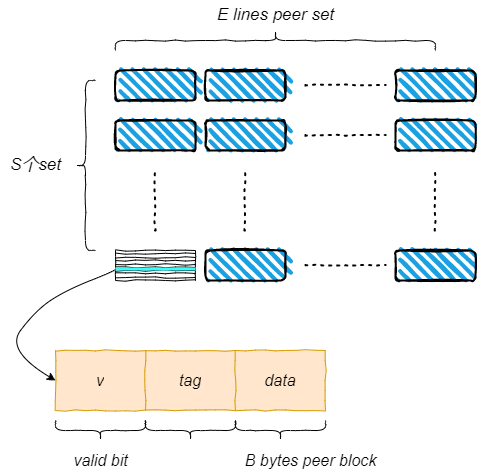

The diagram above was exported from draw.io. Its source (the exported page's mxGraphModel, read from the mxfile embedded in the PNG):
<mxGraphModel dx="1240" dy="657" grid="1" gridSize="10" guides="1" tooltips="1" connect="1" arrows="1" fold="1" page="1" pageScale="1" pageWidth="827" pageHeight="1169" math="0" shadow="0">
  <root>
    <mxCell id="0" />
    <mxCell id="1" parent="0" />
    <mxCell id="MvEKGWX4g-L-l9NvKauC-14" value="" style="rounded=1;whiteSpace=wrap;html=1;strokeWidth=2;fillWeight=4;hachureGap=8;hachureAngle=45;fillColor=#1ba1e2;sketch=1;comic=1;fontSize=16;" vertex="1" parent="1">
      <mxGeometry x="120" y="100" width="80" height="30" as="geometry" />
    </mxCell>
    <mxCell id="MvEKGWX4g-L-l9NvKauC-17" value="" style="rounded=1;whiteSpace=wrap;html=1;strokeWidth=2;fillWeight=4;hachureGap=8;hachureAngle=45;fillColor=#1ba1e2;sketch=1;comic=1;fontSize=16;" vertex="1" parent="1">
      <mxGeometry x="210" y="100" width="80" height="30" as="geometry" />
    </mxCell>
    <mxCell id="MvEKGWX4g-L-l9NvKauC-18" value="" style="rounded=1;whiteSpace=wrap;html=1;strokeWidth=2;fillWeight=4;hachureGap=8;hachureAngle=45;fillColor=#1ba1e2;sketch=1;comic=1;fontSize=16;" vertex="1" parent="1">
      <mxGeometry x="400" y="100" width="80" height="30" as="geometry" />
    </mxCell>
    <mxCell id="MvEKGWX4g-L-l9NvKauC-19" value="" style="endArrow=none;dashed=1;html=1;dashPattern=1 3;strokeWidth=2;rounded=0;fontSize=21;comic=1;" edge="1" parent="1">
      <mxGeometry width="50" height="50" relative="1" as="geometry">
        <mxPoint x="310" y="114.5" as="sourcePoint" />
        <mxPoint x="390" y="114.5" as="targetPoint" />
      </mxGeometry>
    </mxCell>
    <mxCell id="MvEKGWX4g-L-l9NvKauC-20" value="" style="rounded=1;whiteSpace=wrap;html=1;strokeWidth=2;fillWeight=4;hachureGap=8;hachureAngle=45;fillColor=#1ba1e2;sketch=1;comic=1;fontSize=16;" vertex="1" parent="1">
      <mxGeometry x="120" y="150" width="80" height="30" as="geometry" />
    </mxCell>
    <mxCell id="MvEKGWX4g-L-l9NvKauC-21" value="" style="rounded=1;whiteSpace=wrap;html=1;strokeWidth=2;fillWeight=4;hachureGap=8;hachureAngle=45;fillColor=#1ba1e2;sketch=1;comic=1;fontSize=16;" vertex="1" parent="1">
      <mxGeometry x="210" y="150" width="80" height="30" as="geometry" />
    </mxCell>
    <mxCell id="MvEKGWX4g-L-l9NvKauC-22" value="" style="rounded=1;whiteSpace=wrap;html=1;strokeWidth=2;fillWeight=4;hachureGap=8;hachureAngle=45;fillColor=#1ba1e2;sketch=1;comic=1;fontSize=16;" vertex="1" parent="1">
      <mxGeometry x="400" y="150" width="80" height="30" as="geometry" />
    </mxCell>
    <mxCell id="MvEKGWX4g-L-l9NvKauC-23" value="" style="endArrow=none;dashed=1;html=1;dashPattern=1 3;strokeWidth=2;rounded=0;fontSize=21;comic=1;" edge="1" parent="1">
      <mxGeometry width="50" height="50" relative="1" as="geometry">
        <mxPoint x="310" y="164.5" as="sourcePoint" />
        <mxPoint x="390" y="164.5" as="targetPoint" />
      </mxGeometry>
    </mxCell>
    <mxCell id="MvEKGWX4g-L-l9NvKauC-25" value="" style="rounded=1;whiteSpace=wrap;html=1;strokeWidth=2;fillWeight=4;hachureGap=8;hachureAngle=45;fillColor=#1ba1e2;sketch=1;comic=1;fontSize=16;" vertex="1" parent="1">
      <mxGeometry x="210" y="280" width="80" height="30" as="geometry" />
    </mxCell>
    <mxCell id="MvEKGWX4g-L-l9NvKauC-26" value="" style="rounded=1;whiteSpace=wrap;html=1;strokeWidth=2;fillWeight=4;hachureGap=8;hachureAngle=45;fillColor=#1ba1e2;sketch=1;comic=1;fontSize=16;" vertex="1" parent="1">
      <mxGeometry x="400" y="280" width="80" height="30" as="geometry" />
    </mxCell>
    <mxCell id="MvEKGWX4g-L-l9NvKauC-27" value="" style="endArrow=none;dashed=1;html=1;dashPattern=1 3;strokeWidth=2;rounded=0;fontSize=21;comic=1;" edge="1" parent="1">
      <mxGeometry width="50" height="50" relative="1" as="geometry">
        <mxPoint x="310" y="294.5" as="sourcePoint" />
        <mxPoint x="390" y="294.5" as="targetPoint" />
      </mxGeometry>
    </mxCell>
    <mxCell id="MvEKGWX4g-L-l9NvKauC-28" value="" style="endArrow=none;dashed=1;html=1;dashPattern=1 3;strokeWidth=2;rounded=0;comic=1;fontSize=21;" edge="1" parent="1">
      <mxGeometry width="50" height="50" relative="1" as="geometry">
        <mxPoint x="159.5" y="260" as="sourcePoint" />
        <mxPoint x="159.5" y="200" as="targetPoint" />
      </mxGeometry>
    </mxCell>
    <mxCell id="MvEKGWX4g-L-l9NvKauC-29" value="" style="endArrow=none;dashed=1;html=1;dashPattern=1 3;strokeWidth=2;rounded=0;comic=1;fontSize=21;" edge="1" parent="1">
      <mxGeometry width="50" height="50" relative="1" as="geometry">
        <mxPoint x="249.5" y="260" as="sourcePoint" />
        <mxPoint x="249.5" y="200" as="targetPoint" />
      </mxGeometry>
    </mxCell>
    <mxCell id="MvEKGWX4g-L-l9NvKauC-30" value="" style="endArrow=none;dashed=1;html=1;dashPattern=1 3;strokeWidth=2;rounded=0;comic=1;fontSize=21;" edge="1" parent="1">
      <mxGeometry width="50" height="50" relative="1" as="geometry">
        <mxPoint x="439.5" y="260" as="sourcePoint" />
        <mxPoint x="439.5" y="200" as="targetPoint" />
      </mxGeometry>
    </mxCell>
    <mxCell id="MvEKGWX4g-L-l9NvKauC-31" value="" style="shape=curlyBracket;whiteSpace=wrap;html=1;rounded=1;comic=1;fontSize=21;" vertex="1" parent="1">
      <mxGeometry x="80" y="110" width="20" height="170" as="geometry" />
    </mxCell>
    <mxCell id="MvEKGWX4g-L-l9NvKauC-32" value="" style="shape=curlyBracket;whiteSpace=wrap;html=1;rounded=1;comic=1;fontSize=21;direction=south;" vertex="1" parent="1">
      <mxGeometry x="120" y="60" width="320" height="20" as="geometry" />
    </mxCell>
    <mxCell id="MvEKGWX4g-L-l9NvKauC-33" value="S个set" style="text;html=1;resizable=0;autosize=1;align=center;verticalAlign=middle;points=[];fillColor=none;strokeColor=none;rounded=0;comic=1;fontSize=17;fontStyle=2" vertex="1" parent="1">
      <mxGeometry x="5" y="180" width="70" height="30" as="geometry" />
    </mxCell>
    <mxCell id="MvEKGWX4g-L-l9NvKauC-34" value="E lines peer set" style="text;html=1;resizable=0;autosize=1;align=center;verticalAlign=middle;points=[];fillColor=none;strokeColor=none;rounded=0;comic=1;fontSize=17;fontStyle=2" vertex="1" parent="1">
      <mxGeometry x="215" y="30" width="130" height="30" as="geometry" />
    </mxCell>
    <mxCell id="7X5tYbJd714W5t0z2Zds-1" value="" style="shape=table;startSize=0;container=1;collapsible=0;childLayout=tableLayout;fillColor=#ffe6cc;strokeColor=#d79b00;enumerate=0;comic=1;moveCells=0;treeMoving=0;treeFolding=0;resizeHeight=0;movableLabel=0;backgroundOutline=0;autosize=0;fixDash=0;snapToPoint=0;perimeter=parallelogramPerimeter;portConstraintRotation=0;noLabel=0;separatorColor=#33FFFF;fontStyle=2;fontSize=16;" vertex="1" parent="1">
      <mxGeometry x="60" y="380" width="270" height="60" as="geometry" />
    </mxCell>
    <mxCell id="7X5tYbJd714W5t0z2Zds-2" value="" style="shape=tableRow;horizontal=0;startSize=0;swimlaneHead=0;swimlaneBody=0;top=0;left=0;bottom=0;right=0;collapsible=0;dropTarget=0;fillColor=none;points=[[0,0.5],[1,0.5]];portConstraint=eastwest;fontStyle=2;fontSize=16;" vertex="1" parent="7X5tYbJd714W5t0z2Zds-1">
      <mxGeometry width="270" height="60" as="geometry" />
    </mxCell>
    <mxCell id="7X5tYbJd714W5t0z2Zds-3" value="v" style="shape=partialRectangle;html=1;whiteSpace=wrap;connectable=0;overflow=hidden;fillColor=none;top=0;left=0;bottom=0;right=0;pointerEvents=1;fontStyle=2;fontSize=16;" vertex="1" parent="7X5tYbJd714W5t0z2Zds-2">
      <mxGeometry width="90" height="60" as="geometry">
        <mxRectangle width="90" height="60" as="alternateBounds" />
      </mxGeometry>
    </mxCell>
    <mxCell id="7X5tYbJd714W5t0z2Zds-4" value="tag" style="shape=partialRectangle;html=1;whiteSpace=wrap;connectable=0;overflow=hidden;fillColor=none;top=0;left=0;bottom=0;right=0;pointerEvents=1;fontStyle=2;fontSize=16;" vertex="1" parent="7X5tYbJd714W5t0z2Zds-2">
      <mxGeometry x="90" width="90" height="60" as="geometry">
        <mxRectangle width="90" height="60" as="alternateBounds" />
      </mxGeometry>
    </mxCell>
    <mxCell id="7X5tYbJd714W5t0z2Zds-5" value="data" style="shape=partialRectangle;html=1;whiteSpace=wrap;connectable=0;overflow=hidden;fillColor=none;top=0;left=0;bottom=0;right=0;pointerEvents=1;fontStyle=2;fontSize=16;" vertex="1" parent="7X5tYbJd714W5t0z2Zds-2">
      <mxGeometry x="180" width="90" height="60" as="geometry">
        <mxRectangle width="90" height="60" as="alternateBounds" />
      </mxGeometry>
    </mxCell>
    <mxCell id="7X5tYbJd714W5t0z2Zds-6" value="" style="shape=curlyBracket;whiteSpace=wrap;html=1;rounded=1;comic=1;fontSize=16;direction=north;size=0.5;" vertex="1" parent="1">
      <mxGeometry x="60" y="450" width="90" height="20" as="geometry" />
    </mxCell>
    <mxCell id="7X5tYbJd714W5t0z2Zds-7" value="valid bit" style="text;html=1;resizable=0;autosize=1;align=center;verticalAlign=middle;points=[];fillColor=none;strokeColor=none;rounded=0;comic=1;fontSize=16;fontStyle=2" vertex="1" parent="1">
      <mxGeometry x="70" y="480" width="70" height="20" as="geometry" />
    </mxCell>
    <mxCell id="7X5tYbJd714W5t0z2Zds-8" value="" style="shape=curlyBracket;whiteSpace=wrap;html=1;rounded=1;comic=1;fontSize=16;direction=north;size=0.5;" vertex="1" parent="1">
      <mxGeometry x="150" y="450" width="90" height="20" as="geometry" />
    </mxCell>
    <mxCell id="7X5tYbJd714W5t0z2Zds-10" value="" style="shape=curlyBracket;whiteSpace=wrap;html=1;rounded=1;comic=1;fontSize=16;direction=north;size=0.5;" vertex="1" parent="1">
      <mxGeometry x="240" y="450" width="90" height="20" as="geometry" />
    </mxCell>
    <mxCell id="7X5tYbJd714W5t0z2Zds-11" value="B bytes peer block" style="text;html=1;resizable=0;autosize=1;align=center;verticalAlign=middle;points=[];fillColor=none;strokeColor=none;rounded=0;comic=1;fontSize=16;fontStyle=2" vertex="1" parent="1">
      <mxGeometry x="240" y="480" width="150" height="20" as="geometry" />
    </mxCell>
    <mxCell id="7X5tYbJd714W5t0z2Zds-62" value="" style="curved=1;endArrow=classic;html=1;rounded=0;comic=1;fontSize=17;fontColor=#00FFFF;exitX=0;exitY=0.5;exitDx=0;exitDy=0;" edge="1" parent="1" source="7X5tYbJd714W5t0z2Zds-54">
      <mxGeometry width="50" height="50" relative="1" as="geometry">
        <mxPoint x="30" y="350" as="sourcePoint" />
        <mxPoint x="60" y="410" as="targetPoint" />
        <Array as="points">
          <mxPoint x="120" y="300" />
          <mxPoint x="70" y="320" />
          <mxPoint x="40" y="340" />
          <mxPoint x="10" y="380" />
        </Array>
      </mxGeometry>
    </mxCell>
    <mxCell id="7X5tYbJd714W5t0z2Zds-43" value="" style="shape=table;startSize=0;container=1;collapsible=0;childLayout=tableLayout;comic=1;fontSize=17;" vertex="1" parent="1">
      <mxGeometry x="120" y="280" width="80" height="30" as="geometry" />
    </mxCell>
    <mxCell id="7X5tYbJd714W5t0z2Zds-44" value="" style="shape=tableRow;horizontal=0;startSize=0;swimlaneHead=0;swimlaneBody=0;top=0;left=0;bottom=0;right=0;collapsible=0;dropTarget=0;fillColor=none;points=[[0,0.5],[1,0.5]];portConstraint=eastwest;comic=1;fontSize=17;" vertex="1" parent="7X5tYbJd714W5t0z2Zds-43">
      <mxGeometry width="80" height="3" as="geometry" />
    </mxCell>
    <mxCell id="7X5tYbJd714W5t0z2Zds-45" value="" style="shape=partialRectangle;html=1;whiteSpace=wrap;connectable=0;overflow=hidden;fillColor=none;top=0;left=0;bottom=0;right=0;pointerEvents=1;comic=1;fontSize=17;" vertex="1" parent="7X5tYbJd714W5t0z2Zds-44">
      <mxGeometry width="80" height="3" as="geometry">
        <mxRectangle width="80" height="3" as="alternateBounds" />
      </mxGeometry>
    </mxCell>
    <mxCell id="7X5tYbJd714W5t0z2Zds-46" value="" style="shape=tableRow;horizontal=0;startSize=0;swimlaneHead=0;swimlaneBody=0;top=0;left=0;bottom=0;right=0;collapsible=0;dropTarget=0;fillColor=none;points=[[0,0.5],[1,0.5]];portConstraint=eastwest;comic=1;fontSize=17;" vertex="1" parent="7X5tYbJd714W5t0z2Zds-43">
      <mxGeometry y="3" width="80" height="4" as="geometry" />
    </mxCell>
    <mxCell id="7X5tYbJd714W5t0z2Zds-47" value="" style="shape=partialRectangle;html=1;whiteSpace=wrap;connectable=0;overflow=hidden;fillColor=none;top=0;left=0;bottom=0;right=0;pointerEvents=1;comic=1;fontSize=17;" vertex="1" parent="7X5tYbJd714W5t0z2Zds-46">
      <mxGeometry width="80" height="4" as="geometry">
        <mxRectangle width="80" height="4" as="alternateBounds" />
      </mxGeometry>
    </mxCell>
    <mxCell id="7X5tYbJd714W5t0z2Zds-48" value="" style="shape=tableRow;horizontal=0;startSize=0;swimlaneHead=0;swimlaneBody=0;top=0;left=0;bottom=0;right=0;collapsible=0;dropTarget=0;fillColor=none;points=[[0,0.5],[1,0.5]];portConstraint=eastwest;comic=1;fontSize=17;" vertex="1" parent="7X5tYbJd714W5t0z2Zds-43">
      <mxGeometry y="7" width="80" height="3" as="geometry" />
    </mxCell>
    <mxCell id="7X5tYbJd714W5t0z2Zds-49" value="" style="shape=partialRectangle;html=1;whiteSpace=wrap;connectable=0;overflow=hidden;fillColor=none;top=0;left=0;bottom=0;right=0;pointerEvents=1;comic=1;fontSize=17;" vertex="1" parent="7X5tYbJd714W5t0z2Zds-48">
      <mxGeometry width="80" height="3" as="geometry">
        <mxRectangle width="80" height="3" as="alternateBounds" />
      </mxGeometry>
    </mxCell>
    <mxCell id="7X5tYbJd714W5t0z2Zds-50" value="" style="shape=tableRow;horizontal=0;startSize=0;swimlaneHead=0;swimlaneBody=0;top=0;left=0;bottom=0;right=0;collapsible=0;dropTarget=0;fillColor=none;points=[[0,0.5],[1,0.5]];portConstraint=eastwest;comic=1;fontSize=17;" vertex="1" parent="7X5tYbJd714W5t0z2Zds-43">
      <mxGeometry y="10" width="80" height="4" as="geometry" />
    </mxCell>
    <mxCell id="7X5tYbJd714W5t0z2Zds-51" value="" style="shape=partialRectangle;html=1;whiteSpace=wrap;connectable=0;overflow=hidden;fillColor=none;top=0;left=0;bottom=0;right=0;pointerEvents=1;comic=1;fontSize=17;" vertex="1" parent="7X5tYbJd714W5t0z2Zds-50">
      <mxGeometry width="80" height="4" as="geometry">
        <mxRectangle width="80" height="4" as="alternateBounds" />
      </mxGeometry>
    </mxCell>
    <mxCell id="7X5tYbJd714W5t0z2Zds-52" value="" style="shape=tableRow;horizontal=0;startSize=0;swimlaneHead=0;swimlaneBody=0;top=0;left=0;bottom=0;right=0;collapsible=0;dropTarget=0;fillColor=none;points=[[0,0.5],[1,0.5]];portConstraint=eastwest;comic=1;fontSize=17;" vertex="1" parent="7X5tYbJd714W5t0z2Zds-43">
      <mxGeometry y="14" width="80" height="3" as="geometry" />
    </mxCell>
    <mxCell id="7X5tYbJd714W5t0z2Zds-53" value="" style="shape=partialRectangle;html=1;whiteSpace=wrap;connectable=0;overflow=hidden;fillColor=none;top=0;left=0;bottom=0;right=0;pointerEvents=1;comic=1;fontSize=17;" vertex="1" parent="7X5tYbJd714W5t0z2Zds-52">
      <mxGeometry width="80" height="3" as="geometry">
        <mxRectangle width="80" height="3" as="alternateBounds" />
      </mxGeometry>
    </mxCell>
    <mxCell id="7X5tYbJd714W5t0z2Zds-54" value="" style="shape=tableRow;horizontal=0;startSize=0;swimlaneHead=0;swimlaneBody=0;top=0;left=0;bottom=0;right=0;collapsible=0;dropTarget=0;fillColor=none;points=[[0,0.5],[1,0.5]];portConstraint=eastwest;comic=1;fontSize=17;" vertex="1" parent="7X5tYbJd714W5t0z2Zds-43">
      <mxGeometry y="17" width="80" height="3" as="geometry" />
    </mxCell>
    <mxCell id="7X5tYbJd714W5t0z2Zds-55" value="" style="shape=partialRectangle;html=1;whiteSpace=wrap;connectable=0;overflow=hidden;fillColor=#33FFFF;top=0;left=0;bottom=0;right=0;pointerEvents=1;comic=1;fontSize=17;labelBackgroundColor=#00FFFF;strokeColor=#006EAF;fontColor=#ffffff;" vertex="1" parent="7X5tYbJd714W5t0z2Zds-54">
      <mxGeometry width="80" height="3" as="geometry">
        <mxRectangle width="80" height="3" as="alternateBounds" />
      </mxGeometry>
    </mxCell>
    <mxCell id="7X5tYbJd714W5t0z2Zds-56" value="" style="shape=tableRow;horizontal=0;startSize=0;swimlaneHead=0;swimlaneBody=0;top=0;left=0;bottom=0;right=0;collapsible=0;dropTarget=0;fillColor=none;points=[[0,0.5],[1,0.5]];portConstraint=eastwest;comic=1;fontSize=17;labelBackgroundColor=#33FFFF;" vertex="1" parent="7X5tYbJd714W5t0z2Zds-43">
      <mxGeometry y="20" width="80" height="3" as="geometry" />
    </mxCell>
    <mxCell id="7X5tYbJd714W5t0z2Zds-57" value="" style="shape=partialRectangle;html=1;whiteSpace=wrap;connectable=0;overflow=hidden;fillColor=none;top=0;left=0;bottom=0;right=0;pointerEvents=1;comic=1;fontSize=17;fontColor=#00FFFF;" vertex="1" parent="7X5tYbJd714W5t0z2Zds-56">
      <mxGeometry width="80" height="3" as="geometry">
        <mxRectangle width="80" height="3" as="alternateBounds" />
      </mxGeometry>
    </mxCell>
    <mxCell id="7X5tYbJd714W5t0z2Zds-58" value="" style="shape=tableRow;horizontal=0;startSize=0;swimlaneHead=0;swimlaneBody=0;top=0;left=0;bottom=0;right=0;collapsible=0;dropTarget=0;fillColor=none;points=[[0,0.5],[1,0.5]];portConstraint=eastwest;comic=1;fontSize=17;" vertex="1" parent="7X5tYbJd714W5t0z2Zds-43">
      <mxGeometry y="23" width="80" height="4" as="geometry" />
    </mxCell>
    <mxCell id="7X5tYbJd714W5t0z2Zds-59" value="" style="shape=partialRectangle;html=1;whiteSpace=wrap;connectable=0;overflow=hidden;fillColor=none;top=0;left=0;bottom=0;right=0;pointerEvents=1;comic=1;fontSize=17;" vertex="1" parent="7X5tYbJd714W5t0z2Zds-58">
      <mxGeometry width="80" height="4" as="geometry">
        <mxRectangle width="80" height="4" as="alternateBounds" />
      </mxGeometry>
    </mxCell>
    <mxCell id="7X5tYbJd714W5t0z2Zds-60" value="" style="shape=tableRow;horizontal=0;startSize=0;swimlaneHead=0;swimlaneBody=0;top=0;left=0;bottom=0;right=0;collapsible=0;dropTarget=0;fillColor=none;points=[[0,0.5],[1,0.5]];portConstraint=eastwest;comic=1;fontSize=17;" vertex="1" parent="7X5tYbJd714W5t0z2Zds-43">
      <mxGeometry y="27" width="80" height="3" as="geometry" />
    </mxCell>
    <mxCell id="7X5tYbJd714W5t0z2Zds-61" value="" style="shape=partialRectangle;html=1;whiteSpace=wrap;connectable=0;overflow=hidden;fillColor=none;top=0;left=0;bottom=0;right=0;pointerEvents=1;comic=1;fontSize=17;" vertex="1" parent="7X5tYbJd714W5t0z2Zds-60">
      <mxGeometry width="80" height="3" as="geometry">
        <mxRectangle width="80" height="3" as="alternateBounds" />
      </mxGeometry>
    </mxCell>
  </root>
</mxGraphModel>